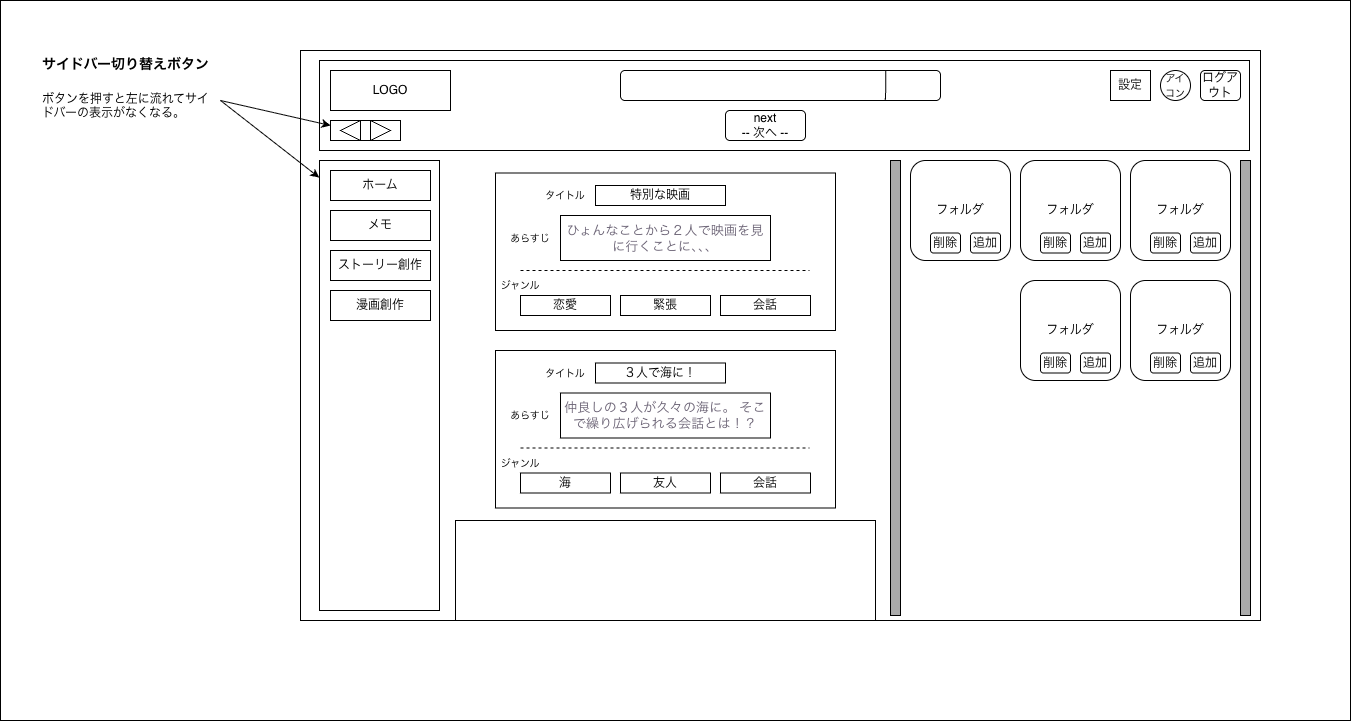

The diagram above was exported from draw.io. Its source (the exported page's mxGraphModel, read from the mxfile embedded in the PNG):
<mxGraphModel dx="2260" dy="995" grid="1" gridSize="10" guides="1" tooltips="1" connect="1" arrows="1" fold="1" page="1" pageScale="1" pageWidth="827" pageHeight="1169" math="0" shadow="0">
  <root>
    <mxCell id="0" />
    <mxCell id="1" parent="0" />
    <mxCell id="XfrF6AXwW5X4sgB6TT_l-1" parent="1" style="rounded=0;whiteSpace=wrap;html=1;" value="" vertex="1">
      <mxGeometry height="720" width="1350" x="-370" y="60" as="geometry" />
    </mxCell>
    <mxCell id="T5DngAg2uOV8ZLSPyiYn-1" parent="1" style="rounded=0;whiteSpace=wrap;html=1;" value="" vertex="1">
      <mxGeometry height="570" width="960" x="-70" y="110" as="geometry" />
    </mxCell>
    <mxCell id="T5DngAg2uOV8ZLSPyiYn-3" parent="1" style="rounded=0;whiteSpace=wrap;html=1;" value="" vertex="1">
      <mxGeometry height="90" width="930" x="-51" y="120" as="geometry" />
    </mxCell>
    <mxCell id="T5DngAg2uOV8ZLSPyiYn-2" parent="1" style="rounded=0;whiteSpace=wrap;html=1;" value="LOGO" vertex="1">
      <mxGeometry height="40" width="120" x="-40" y="130" as="geometry" />
    </mxCell>
    <mxCell id="T5DngAg2uOV8ZLSPyiYn-4" parent="1" style="rounded=0;whiteSpace=wrap;html=1;" value="" vertex="1">
      <mxGeometry height="450" width="120" x="-51" y="220" as="geometry" />
    </mxCell>
    <mxCell id="T5DngAg2uOV8ZLSPyiYn-5" parent="1" style="rounded=0;whiteSpace=wrap;html=1;fillColor=#FFFFFF;" value="ホーム" vertex="1">
      <mxGeometry height="30" width="100" x="-40" y="230" as="geometry" />
    </mxCell>
    <mxCell id="T5DngAg2uOV8ZLSPyiYn-6" parent="1" style="rounded=0;whiteSpace=wrap;html=1;" value="メモ" vertex="1">
      <mxGeometry height="30" width="100" x="-40" y="270" as="geometry" />
    </mxCell>
    <mxCell id="T5DngAg2uOV8ZLSPyiYn-7" parent="1" style="rounded=0;whiteSpace=wrap;html=1;" value="ストーリー創作" vertex="1">
      <mxGeometry height="30" width="100" x="-40" y="310" as="geometry" />
    </mxCell>
    <mxCell id="T5DngAg2uOV8ZLSPyiYn-8" parent="1" style="rounded=0;whiteSpace=wrap;html=1;" value="漫画創作" vertex="1">
      <mxGeometry height="30" width="100" x="-40" y="350" as="geometry" />
    </mxCell>
    <mxCell id="T5DngAg2uOV8ZLSPyiYn-12" parent="1" style="rounded=0;whiteSpace=wrap;html=1;" value="" vertex="1">
      <mxGeometry height="20" width="70" x="-40" y="180" as="geometry" />
    </mxCell>
    <mxCell id="T5DngAg2uOV8ZLSPyiYn-10" parent="1" style="triangle;whiteSpace=wrap;html=1;" value="" vertex="1">
      <mxGeometry height="20" width="20" y="180" as="geometry" />
    </mxCell>
    <mxCell id="T5DngAg2uOV8ZLSPyiYn-11" parent="1" style="triangle;whiteSpace=wrap;html=1;flipH=1;legacyAnchorPoints=0;" value="" vertex="1">
      <mxGeometry height="20" width="20" x="-30" y="180" as="geometry" />
    </mxCell>
    <mxCell id="YotjJqQeV0eJj_uyx4Ji-2" parent="1" style="rounded=1;whiteSpace=wrap;html=1;" value="" vertex="1">
      <mxGeometry height="30" width="320" x="250" y="130" as="geometry" />
    </mxCell>
    <mxCell id="YotjJqQeV0eJj_uyx4Ji-3" edge="1" parent="1" style="endArrow=none;html=1;rounded=0;exitX=0.592;exitY=0.444;exitDx=0;exitDy=0;exitPerimeter=0;" value="">
      <mxGeometry height="50" relative="1" width="50" as="geometry">
        <Array as="points">
          <mxPoint x="515.22" y="150.04" />
        </Array>
        <mxPoint x="514.7800000000002" y="159.99999999999997" as="sourcePoint" />
        <mxPoint x="515.22" y="130.04" as="targetPoint" />
      </mxGeometry>
    </mxCell>
    <mxCell id="YotjJqQeV0eJj_uyx4Ji-6" parent="1" style="ellipse;whiteSpace=wrap;html=1;aspect=fixed;" value="&lt;font style=&quot;font-size: 10px;&quot;&gt;アイコン&lt;/font&gt;" vertex="1">
      <mxGeometry height="30" width="30" x="790" y="130" as="geometry" />
    </mxCell>
    <mxCell id="YotjJqQeV0eJj_uyx4Ji-21" parent="1" style="rounded=0;whiteSpace=wrap;html=1;" value="" vertex="1">
      <mxGeometry height="100" width="420" x="85" y="580" as="geometry" />
    </mxCell>
    <mxCell id="YotjJqQeV0eJj_uyx4Ji-25" parent="1" style="rounded=0;whiteSpace=wrap;html=1;" value="設定" vertex="1">
      <mxGeometry height="30" width="40" x="740" y="130" as="geometry" />
    </mxCell>
    <mxCell id="YotjJqQeV0eJj_uyx4Ji-26" edge="1" parent="1" style="endArrow=classic;html=1;rounded=0;entryX=0;entryY=0.25;entryDx=0;entryDy=0;" target="T5DngAg2uOV8ZLSPyiYn-12" value="">
      <mxGeometry height="50" relative="1" width="50" as="geometry">
        <mxPoint x="-150" y="160" as="sourcePoint" />
        <mxPoint x="-100" y="110" as="targetPoint" />
      </mxGeometry>
    </mxCell>
    <mxCell id="YotjJqQeV0eJj_uyx4Ji-27" edge="1" parent="1" style="endArrow=classic;html=1;rounded=0;entryX=-0.002;entryY=0.038;entryDx=0;entryDy=0;entryPerimeter=0;" target="T5DngAg2uOV8ZLSPyiYn-4" value="">
      <mxGeometry height="50" relative="1" width="50" as="geometry">
        <mxPoint x="-150" y="160" as="sourcePoint" />
        <mxPoint x="-100" y="110" as="targetPoint" />
      </mxGeometry>
    </mxCell>
    <mxCell id="YotjJqQeV0eJj_uyx4Ji-28" parent="1" style="text;html=1;whiteSpace=wrap;overflow=hidden;rounded=0;" value="&lt;h1 style=&quot;margin-top: 0px;&quot;&gt;&lt;font style=&quot;font-size: 14px;&quot;&gt;サイドバー切り替えボタン&lt;/font&gt;&lt;/h1&gt;&lt;p&gt;ボタンを押すと左に流れてサイドバーの表示がなくなる。&lt;/p&gt;" vertex="1">
      <mxGeometry height="120" width="180" x="-330" y="100" as="geometry" />
    </mxCell>
    <mxCell id="XfrF6AXwW5X4sgB6TT_l-8" parent="1" style="rounded=1;whiteSpace=wrap;html=1;" value="フォルダ" vertex="1">
      <mxGeometry height="100" width="100" x="760" y="220" as="geometry" />
    </mxCell>
    <mxCell id="YekQbL53rWhsTBSVgZ_--1" parent="1" style="rounded=1;whiteSpace=wrap;html=1;" value="追加" vertex="1">
      <mxGeometry height="20" width="30" x="820" y="292.5" as="geometry" />
    </mxCell>
    <mxCell id="YekQbL53rWhsTBSVgZ_--3" parent="1" style="rounded=1;whiteSpace=wrap;html=1;" value="削除" vertex="1">
      <mxGeometry height="20" width="30" x="780" y="292.5" as="geometry" />
    </mxCell>
    <mxCell id="VZLuQnH7qaNaI1M5LiC4-4" parent="1" style="rounded=0;whiteSpace=wrap;html=1;" value="" vertex="1">
      <mxGeometry height="157.5" width="340" x="125" y="232.5" as="geometry" />
    </mxCell>
    <mxCell id="VZLuQnH7qaNaI1M5LiC4-5" parent="1" style="rounded=0;whiteSpace=wrap;html=1;" value="特別な映画" vertex="1">
      <mxGeometry height="20" width="130" x="225" y="245" as="geometry" />
    </mxCell>
    <mxCell id="VZLuQnH7qaNaI1M5LiC4-6" parent="1" style="rounded=0;whiteSpace=wrap;html=1;" value="&lt;span style=&quot;color: rgb(107, 99, 117); font-family: system-ui, &amp;quot;Segoe UI&amp;quot;, Roboto, sans-serif; letter-spacing: 0.18px; background-color: rgb(255, 255, 255);&quot;&gt;&lt;font style=&quot;font-size: 13px;&quot;&gt;ひょんなことから２人で映画を見に行くことに、、、&lt;/font&gt;&lt;/span&gt;" vertex="1">
      <mxGeometry height="45" width="210" x="190" y="275" as="geometry" />
    </mxCell>
    <mxCell id="VZLuQnH7qaNaI1M5LiC4-7" parent="1" style="rounded=0;whiteSpace=wrap;html=1;" value="恋愛" vertex="1">
      <mxGeometry height="20" width="90" x="150" y="355" as="geometry" />
    </mxCell>
    <mxCell id="VZLuQnH7qaNaI1M5LiC4-8" parent="1" style="rounded=0;whiteSpace=wrap;html=1;" value="緊張" vertex="1">
      <mxGeometry height="20" width="90" x="250" y="355" as="geometry" />
    </mxCell>
    <mxCell id="VZLuQnH7qaNaI1M5LiC4-9" parent="1" style="rounded=0;whiteSpace=wrap;html=1;" value="会話" vertex="1">
      <mxGeometry height="20" width="90" x="350" y="355" as="geometry" />
    </mxCell>
    <mxCell id="VZLuQnH7qaNaI1M5LiC4-10" edge="1" parent="1" style="endArrow=none;dashed=1;html=1;rounded=0;exitX=0.108;exitY=0.529;exitDx=0;exitDy=0;exitPerimeter=0;" value="">
      <mxGeometry height="50" relative="1" width="50" as="geometry">
        <mxPoint x="150.00000000000003" y="329.99999999999994" as="sourcePoint" />
        <mxPoint x="439.04" y="330.07" as="targetPoint" />
      </mxGeometry>
    </mxCell>
    <mxCell id="VZLuQnH7qaNaI1M5LiC4-11" parent="1" style="text;html=1;whiteSpace=wrap;strokeColor=none;fillColor=none;align=center;verticalAlign=middle;rounded=0;" value="&lt;font style=&quot;font-size: 10px;&quot;&gt;タイトル&lt;/font&gt;" vertex="1">
      <mxGeometry height="30" width="60" x="165" y="240" as="geometry" />
    </mxCell>
    <mxCell id="VZLuQnH7qaNaI1M5LiC4-12" parent="1" style="text;html=1;whiteSpace=wrap;strokeColor=none;fillColor=none;align=center;verticalAlign=middle;rounded=0;" value="&lt;font style=&quot;font-size: 10px;&quot;&gt;あらすじ&lt;/font&gt;" vertex="1">
      <mxGeometry height="30" width="60" x="130" y="282.5" as="geometry" />
    </mxCell>
    <mxCell id="VZLuQnH7qaNaI1M5LiC4-13" parent="1" style="text;html=1;whiteSpace=wrap;strokeColor=none;fillColor=none;align=center;verticalAlign=middle;rounded=0;" value="&lt;font style=&quot;font-size: 10px;&quot;&gt;ジャンル&lt;/font&gt;" vertex="1">
      <mxGeometry height="30" width="60" x="120" y="330" as="geometry" />
    </mxCell>
    <mxCell id="Ln1NaCpvrc-Gih4zRN4t-1" parent="1" style="rounded=1;whiteSpace=wrap;html=1;" value="ログアウト" vertex="1">
      <mxGeometry height="30" width="40" x="830" y="130" as="geometry" />
    </mxCell>
    <mxCell id="WsKVyxMBIBqRvmTA30ZG-1" parent="1" style="rounded=0;whiteSpace=wrap;html=1;fillColor=#ABABAB;" value="" vertex="1">
      <mxGeometry height="455" width="10" x="520" y="220" as="geometry" />
    </mxCell>
    <mxCell id="WsKVyxMBIBqRvmTA30ZG-2" parent="1" style="rounded=1;whiteSpace=wrap;html=1;" value="フォルダ" vertex="1">
      <mxGeometry height="100" width="100" x="650" y="220" as="geometry" />
    </mxCell>
    <mxCell id="WsKVyxMBIBqRvmTA30ZG-3" parent="1" style="rounded=1;whiteSpace=wrap;html=1;" value="追加" vertex="1">
      <mxGeometry height="20" width="30" x="710" y="292.5" as="geometry" />
    </mxCell>
    <mxCell id="WsKVyxMBIBqRvmTA30ZG-4" parent="1" style="rounded=1;whiteSpace=wrap;html=1;" value="削除" vertex="1">
      <mxGeometry height="20" width="30" x="670" y="292.5" as="geometry" />
    </mxCell>
    <mxCell id="WsKVyxMBIBqRvmTA30ZG-5" parent="1" style="rounded=1;whiteSpace=wrap;html=1;" value="フォルダ" vertex="1">
      <mxGeometry height="100" width="100" x="540" y="220" as="geometry" />
    </mxCell>
    <mxCell id="WsKVyxMBIBqRvmTA30ZG-6" parent="1" style="rounded=1;whiteSpace=wrap;html=1;" value="追加" vertex="1">
      <mxGeometry height="20" width="30" x="600" y="292.5" as="geometry" />
    </mxCell>
    <mxCell id="WsKVyxMBIBqRvmTA30ZG-7" parent="1" style="rounded=1;whiteSpace=wrap;html=1;" value="削除" vertex="1">
      <mxGeometry height="20" width="30" x="560" y="292.5" as="geometry" />
    </mxCell>
    <mxCell id="WsKVyxMBIBqRvmTA30ZG-8" parent="1" style="rounded=1;whiteSpace=wrap;html=1;" value="フォルダ" vertex="1">
      <mxGeometry height="100" width="100" x="760" y="340" as="geometry" />
    </mxCell>
    <mxCell id="WsKVyxMBIBqRvmTA30ZG-9" parent="1" style="rounded=1;whiteSpace=wrap;html=1;" value="追加" vertex="1">
      <mxGeometry height="20" width="30" x="820" y="412.5" as="geometry" />
    </mxCell>
    <mxCell id="WsKVyxMBIBqRvmTA30ZG-10" parent="1" style="rounded=1;whiteSpace=wrap;html=1;" value="削除" vertex="1">
      <mxGeometry height="20" width="30" x="780" y="412.5" as="geometry" />
    </mxCell>
    <mxCell id="WsKVyxMBIBqRvmTA30ZG-11" parent="1" style="rounded=1;whiteSpace=wrap;html=1;" value="フォルダ" vertex="1">
      <mxGeometry height="100" width="100" x="650" y="340" as="geometry" />
    </mxCell>
    <mxCell id="WsKVyxMBIBqRvmTA30ZG-12" parent="1" style="rounded=1;whiteSpace=wrap;html=1;" value="追加" vertex="1">
      <mxGeometry height="20" width="30" x="710" y="412.5" as="geometry" />
    </mxCell>
    <mxCell id="WsKVyxMBIBqRvmTA30ZG-13" parent="1" style="rounded=1;whiteSpace=wrap;html=1;" value="削除" vertex="1">
      <mxGeometry height="20" width="30" x="670" y="412.5" as="geometry" />
    </mxCell>
    <mxCell id="WsKVyxMBIBqRvmTA30ZG-14" parent="1" style="rounded=0;whiteSpace=wrap;html=1;" value="" vertex="1">
      <mxGeometry height="157.5" width="340" x="125" y="410" as="geometry" />
    </mxCell>
    <mxCell id="WsKVyxMBIBqRvmTA30ZG-15" parent="1" style="rounded=0;whiteSpace=wrap;html=1;" value="３人で海に！" vertex="1">
      <mxGeometry height="20" width="130" x="225" y="422.5" as="geometry" />
    </mxCell>
    <mxCell id="WsKVyxMBIBqRvmTA30ZG-16" parent="1" style="rounded=0;whiteSpace=wrap;html=1;" value="&lt;span style=&quot;color: rgb(107, 99, 117); font-family: system-ui, &amp;quot;Segoe UI&amp;quot;, Roboto, sans-serif; letter-spacing: 0.18px; background-color: rgb(255, 255, 255);&quot;&gt;&lt;font style=&quot;font-size: 13px;&quot;&gt;仲良しの３人が久々の海に。 そこで繰り広げられる会話とは！？&lt;/font&gt;&lt;/span&gt;" vertex="1">
      <mxGeometry height="45" width="210" x="190" y="452.5" as="geometry" />
    </mxCell>
    <mxCell id="WsKVyxMBIBqRvmTA30ZG-17" parent="1" style="rounded=0;whiteSpace=wrap;html=1;" value="海" vertex="1">
      <mxGeometry height="20" width="90" x="150" y="532.5" as="geometry" />
    </mxCell>
    <mxCell id="WsKVyxMBIBqRvmTA30ZG-18" parent="1" style="rounded=0;whiteSpace=wrap;html=1;" value="友人" vertex="1">
      <mxGeometry height="20" width="90" x="250" y="532.5" as="geometry" />
    </mxCell>
    <mxCell id="WsKVyxMBIBqRvmTA30ZG-19" parent="1" style="rounded=0;whiteSpace=wrap;html=1;" value="会話" vertex="1">
      <mxGeometry height="20" width="90" x="350" y="532.5" as="geometry" />
    </mxCell>
    <mxCell id="WsKVyxMBIBqRvmTA30ZG-20" edge="1" parent="1" style="endArrow=none;dashed=1;html=1;rounded=0;exitX=0.108;exitY=0.529;exitDx=0;exitDy=0;exitPerimeter=0;" value="">
      <mxGeometry height="50" relative="1" width="50" as="geometry">
        <mxPoint x="150" y="507.49999999999994" as="sourcePoint" />
        <mxPoint x="439.03999999999996" y="507.57" as="targetPoint" />
      </mxGeometry>
    </mxCell>
    <mxCell id="WsKVyxMBIBqRvmTA30ZG-21" parent="1" style="text;html=1;whiteSpace=wrap;strokeColor=none;fillColor=none;align=center;verticalAlign=middle;rounded=0;" value="&lt;font style=&quot;font-size: 10px;&quot;&gt;タイトル&lt;/font&gt;" vertex="1">
      <mxGeometry height="30" width="60" x="165" y="417.5" as="geometry" />
    </mxCell>
    <mxCell id="WsKVyxMBIBqRvmTA30ZG-22" parent="1" style="text;html=1;whiteSpace=wrap;strokeColor=none;fillColor=none;align=center;verticalAlign=middle;rounded=0;" value="&lt;font style=&quot;font-size: 10px;&quot;&gt;あらすじ&lt;/font&gt;" vertex="1">
      <mxGeometry height="30" width="60" x="130" y="460" as="geometry" />
    </mxCell>
    <mxCell id="WsKVyxMBIBqRvmTA30ZG-23" parent="1" style="text;html=1;whiteSpace=wrap;strokeColor=none;fillColor=none;align=center;verticalAlign=middle;rounded=0;" value="&lt;font style=&quot;font-size: 10px;&quot;&gt;ジャンル&lt;/font&gt;" vertex="1">
      <mxGeometry height="30" width="60" x="120" y="507.5" as="geometry" />
    </mxCell>
    <mxCell id="WsKVyxMBIBqRvmTA30ZG-24" parent="1" style="rounded=0;whiteSpace=wrap;html=1;fillColor=#ABABAB;" value="" vertex="1">
      <mxGeometry height="455" width="10" x="870" y="220" as="geometry" />
    </mxCell>
    <mxCell id="WsKVyxMBIBqRvmTA30ZG-26" parent="1" style="rounded=1;whiteSpace=wrap;html=1;" value="next&lt;div&gt;-- 次へ --&lt;/div&gt;" vertex="1">
      <mxGeometry height="30" width="80" x="355" y="170" as="geometry" />
    </mxCell>
  </root>
</mxGraphModel>